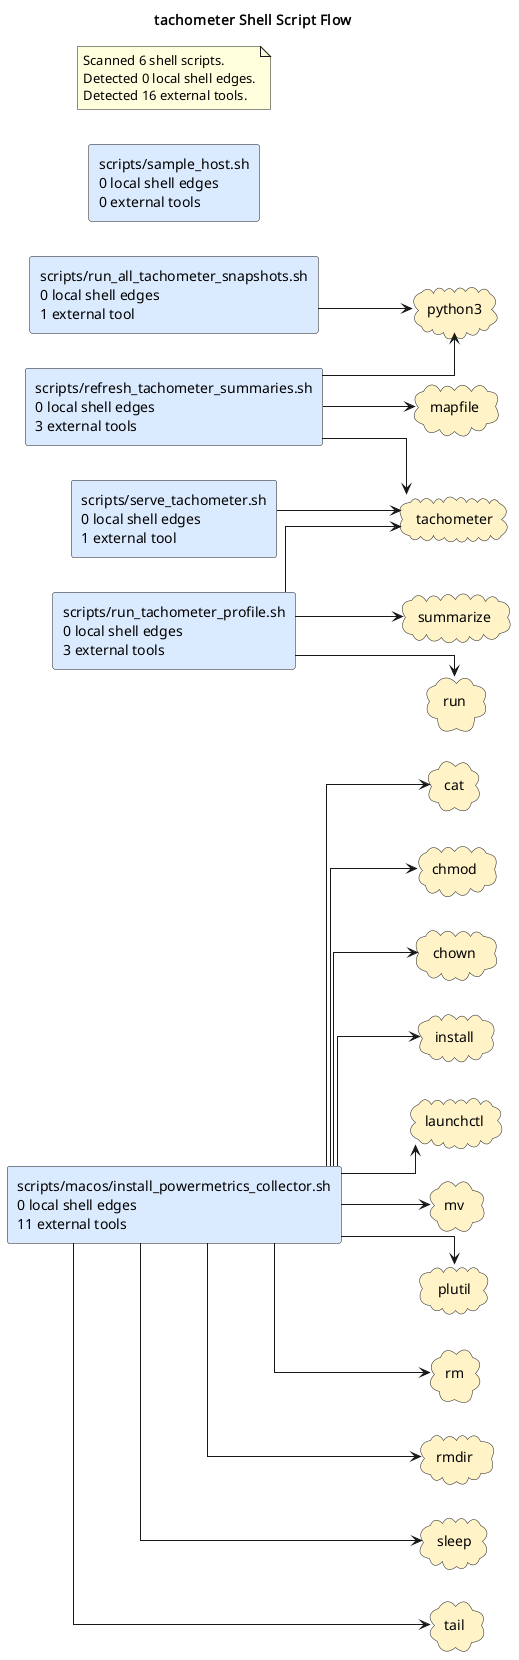

The diagram above was rendered by PlantUML. Its source (embedded in the PNG):
@startuml
title tachometer Shell Script Flow
left to right direction
skinparam shadowing false
skinparam defaultFontName Monospace
skinparam componentStyle rectangle
skinparam linetype ortho
rectangle "scripts/macos/install_powermetrics_collector.sh\n0 local shell edges\n11 external tools" as shell_scripts_macos_install_powermetrics_collector_sh #DBEAFE
rectangle "scripts/refresh_tachometer_summaries.sh\n0 local shell edges\n3 external tools" as shell_scripts_refresh_tachometer_summaries_sh #DBEAFE
rectangle "scripts/run_all_tachometer_snapshots.sh\n0 local shell edges\n1 external tool" as shell_scripts_run_all_tachometer_snapshots_sh #DBEAFE
rectangle "scripts/run_tachometer_profile.sh\n0 local shell edges\n3 external tools" as shell_scripts_run_tachometer_profile_sh #DBEAFE
rectangle "scripts/sample_host.sh\n0 local shell edges\n0 external tools" as shell_scripts_sample_host_sh #DBEAFE
rectangle "scripts/serve_tachometer.sh\n0 local shell edges\n1 external tool" as shell_scripts_serve_tachometer_sh #DBEAFE
cloud "cat" as tool_cat #FEF3C7
cloud "chmod" as tool_chmod #FEF3C7
cloud "chown" as tool_chown #FEF3C7
cloud "install" as tool_install #FEF3C7
cloud "launchctl" as tool_launchctl #FEF3C7
cloud "mapfile" as tool_mapfile #FEF3C7
cloud "mv" as tool_mv #FEF3C7
cloud "plutil" as tool_plutil #FEF3C7
cloud "python3" as tool_python3 #FEF3C7
cloud "rm" as tool_rm #FEF3C7
cloud "rmdir" as tool_rmdir #FEF3C7
cloud "run" as tool_run #FEF3C7
cloud "sleep" as tool_sleep #FEF3C7
cloud "summarize" as tool_summarize #FEF3C7
cloud "tachometer" as tool_tachometer #FEF3C7
cloud "tail" as tool_tail #FEF3C7
shell_scripts_macos_install_powermetrics_collector_sh --> tool_cat
shell_scripts_macos_install_powermetrics_collector_sh --> tool_chmod
shell_scripts_macos_install_powermetrics_collector_sh --> tool_chown
shell_scripts_macos_install_powermetrics_collector_sh --> tool_install
shell_scripts_macos_install_powermetrics_collector_sh --> tool_launchctl
shell_scripts_macos_install_powermetrics_collector_sh --> tool_mv
shell_scripts_macos_install_powermetrics_collector_sh --> tool_plutil
shell_scripts_macos_install_powermetrics_collector_sh --> tool_rm
shell_scripts_macos_install_powermetrics_collector_sh --> tool_rmdir
shell_scripts_macos_install_powermetrics_collector_sh --> tool_sleep
shell_scripts_macos_install_powermetrics_collector_sh --> tool_tail
shell_scripts_refresh_tachometer_summaries_sh --> tool_mapfile
shell_scripts_refresh_tachometer_summaries_sh --> tool_python3
shell_scripts_refresh_tachometer_summaries_sh --> tool_tachometer
shell_scripts_run_all_tachometer_snapshots_sh --> tool_python3
shell_scripts_run_tachometer_profile_sh --> tool_run
shell_scripts_run_tachometer_profile_sh --> tool_summarize
shell_scripts_run_tachometer_profile_sh --> tool_tachometer
shell_scripts_serve_tachometer_sh --> tool_tachometer
note as shellGraphSummary
Scanned 6 shell scripts.
Detected 0 local shell edges.
Detected 16 external tools.
end note
@enduml